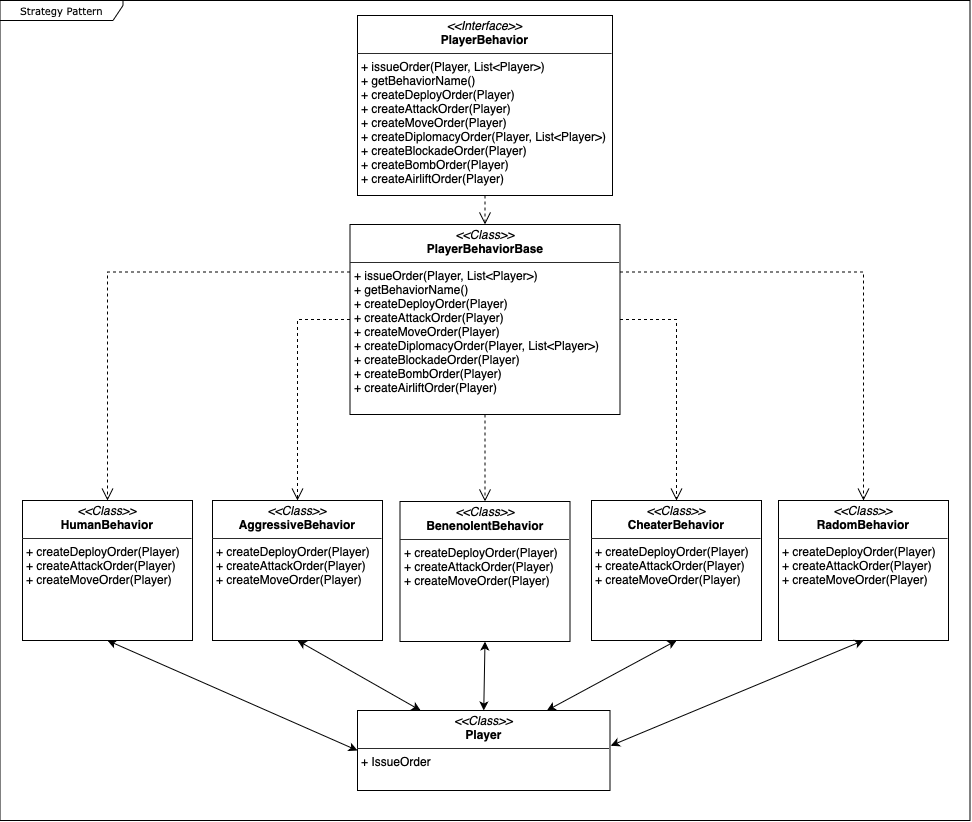

The diagram above was exported from draw.io. Its source (the exported page's mxGraphModel, read from the mxfile embedded in the PNG):
<mxGraphModel dx="1055" dy="599" grid="1" gridSize="10" guides="1" tooltips="1" connect="1" arrows="1" fold="1" page="1" pageScale="1" pageWidth="850" pageHeight="1100" background="none" math="0" shadow="0">
  <root>
    <mxCell id="0" />
    <mxCell id="1" parent="0" />
    <mxCell id="17acba5748e5396b-1" value="Strategy Pattern" style="shape=umlFrame;whiteSpace=wrap;html=1;rounded=0;shadow=0;comic=0;labelBackgroundColor=none;strokeWidth=1;fontFamily=Verdana;fontSize=10;align=center;width=123;height=20;" parent="1" vertex="1">
      <mxGeometry x="17.5" y="20" width="970" height="820" as="geometry" />
    </mxCell>
    <mxCell id="5d2195bd80daf111-11" value="&lt;p style=&quot;margin:0px;margin-top:4px;text-align:center;&quot;&gt;&lt;i&gt;&amp;lt;&amp;lt;Class&amp;gt;&amp;gt;&lt;/i&gt;&lt;br&gt;&lt;b&gt;Player&lt;/b&gt;&lt;/p&gt;&lt;hr size=&quot;1&quot;&gt;&lt;p style=&quot;margin:0px;margin-left:4px;&quot;&gt;+ IssueOrder&lt;/p&gt;" style="verticalAlign=top;align=left;overflow=fill;fontSize=12;fontFamily=Helvetica;html=1;rounded=0;shadow=0;comic=0;labelBackgroundColor=none;strokeWidth=1" parent="1" vertex="1">
      <mxGeometry x="375" y="730" width="252.5" height="80" as="geometry" />
    </mxCell>
    <mxCell id="5d2195bd80daf111-18" value="&lt;p style=&quot;margin:0px;margin-top:4px;text-align:center;&quot;&gt;&lt;i&gt;&amp;lt;&amp;lt;Interface&amp;gt;&amp;gt;&lt;/i&gt;&lt;br&gt;&lt;b&gt;PlayerBehavior&lt;/b&gt;&lt;/p&gt;&lt;hr size=&quot;1&quot;&gt;&lt;p style=&quot;margin:0px;margin-left:4px;&quot;&gt;+ issueOrder(Player, List&amp;lt;Player&amp;gt;)&lt;br&gt;&lt;/p&gt;&lt;p style=&quot;margin:0px;margin-left:4px;&quot;&gt;+ getBehaviorName()&lt;/p&gt;&lt;p style=&quot;margin:0px;margin-left:4px;&quot;&gt;+ createDeployOrder(Player)&lt;/p&gt;&lt;p style=&quot;margin:0px;margin-left:4px;&quot;&gt;+ createAttackOrder(Player)&lt;/p&gt;&lt;p style=&quot;margin:0px;margin-left:4px;&quot;&gt;+ createMoveOrder(Player)&lt;/p&gt;&lt;p style=&quot;margin:0px;margin-left:4px;&quot;&gt;+ createDiplomacyOrder(Player, List&amp;lt;Player&amp;gt;)&lt;/p&gt;&lt;p style=&quot;margin:0px;margin-left:4px;&quot;&gt;+ createBlockadeOrder(Player)&lt;/p&gt;&lt;p style=&quot;margin:0px;margin-left:4px;&quot;&gt;+ createBombOrder(Player)&lt;/p&gt;&lt;p style=&quot;margin:0px;margin-left:4px;&quot;&gt;+ createAirliftOrder(Player)&lt;/p&gt;&lt;p style=&quot;margin:0px;margin-left:4px;&quot;&gt;&lt;br&gt;&lt;/p&gt;" style="verticalAlign=top;align=left;overflow=fill;fontSize=12;fontFamily=Helvetica;html=1;rounded=0;shadow=0;comic=0;labelBackgroundColor=none;strokeWidth=1" parent="1" vertex="1">
      <mxGeometry x="375" y="35" width="255" height="180" as="geometry" />
    </mxCell>
    <mxCell id="5d2195bd80daf111-19" value="&lt;p style=&quot;margin:0px;margin-top:4px;text-align:center;&quot;&gt;&lt;i&gt;&amp;lt;&amp;lt;Class&amp;gt;&amp;gt;&lt;/i&gt;&lt;br&gt;&lt;b&gt;PlayerBehaviorBase&lt;/b&gt;&lt;/p&gt;&lt;hr size=&quot;1&quot;&gt;&lt;p style=&quot;margin: 0px 0px 0px 4px;&quot;&gt;+ issueOrder(Player, List&amp;lt;Player&amp;gt;)&lt;br&gt;&lt;/p&gt;&lt;p style=&quot;margin: 0px 0px 0px 4px;&quot;&gt;+ getBehaviorName()&lt;/p&gt;&lt;p style=&quot;margin: 0px 0px 0px 4px;&quot;&gt;+ createDeployOrder(Player)&lt;/p&gt;&lt;p style=&quot;margin: 0px 0px 0px 4px;&quot;&gt;+ createAttackOrder(Player)&lt;/p&gt;&lt;p style=&quot;margin: 0px 0px 0px 4px;&quot;&gt;+ createMoveOrder(Player)&lt;/p&gt;&lt;p style=&quot;margin: 0px 0px 0px 4px;&quot;&gt;+ createDiplomacyOrder(Player, List&amp;lt;Player&amp;gt;)&lt;/p&gt;&lt;p style=&quot;margin: 0px 0px 0px 4px;&quot;&gt;+ createBlockadeOrder(Player)&lt;/p&gt;&lt;p style=&quot;margin: 0px 0px 0px 4px;&quot;&gt;+ createBombOrder(Player)&lt;/p&gt;&lt;p style=&quot;margin: 0px 0px 0px 4px;&quot;&gt;+ createAirliftOrder(Player)&lt;/p&gt;" style="verticalAlign=top;align=left;overflow=fill;fontSize=12;fontFamily=Helvetica;html=1;rounded=0;shadow=0;comic=0;labelBackgroundColor=none;strokeWidth=1" parent="1" vertex="1">
      <mxGeometry x="367.5" y="244" width="270" height="190" as="geometry" />
    </mxCell>
    <mxCell id="5d2195bd80daf111-28" style="edgeStyle=orthogonalEdgeStyle;rounded=0;html=1;dashed=1;labelBackgroundColor=none;startFill=0;endArrow=open;endFill=0;endSize=10;fontFamily=Verdana;fontSize=10;exitX=0.5;exitY=1;exitDx=0;exitDy=0;entryX=0.5;entryY=0;entryDx=0;entryDy=0;" parent="1" source="5d2195bd80daf111-18" target="5d2195bd80daf111-19" edge="1">
      <mxGeometry relative="1" as="geometry">
        <Array as="points" />
        <mxPoint x="380" y="460" as="targetPoint" />
      </mxGeometry>
    </mxCell>
    <mxCell id="5d2195bd80daf111-33" style="edgeStyle=orthogonalEdgeStyle;rounded=0;html=1;dashed=1;labelBackgroundColor=none;startFill=0;endArrow=open;endFill=0;endSize=10;fontFamily=Verdana;fontSize=10;exitX=0;exitY=0.25;exitDx=0;exitDy=0;entryX=0.5;entryY=0;entryDx=0;entryDy=0;" parent="1" source="5d2195bd80daf111-19" target="5d2195bd80daf111-20" edge="1">
      <mxGeometry relative="1" as="geometry">
        <Array as="points" />
        <mxPoint x="140" y="770" as="targetPoint" />
      </mxGeometry>
    </mxCell>
    <mxCell id="5d2195bd80daf111-20" value="&lt;p style=&quot;margin:0px;margin-top:4px;text-align:center;&quot;&gt;&lt;i&gt;&amp;lt;&amp;lt;Class&amp;gt;&amp;gt;&lt;/i&gt;&lt;br&gt;&lt;b&gt;HumanBehavior&lt;/b&gt;&lt;/p&gt;&lt;hr size=&quot;1&quot;&gt;&lt;p style=&quot;margin: 0px 0px 0px 4px;&quot;&gt;+ createDeployOrder(Player)&lt;/p&gt;&lt;p style=&quot;margin: 0px 0px 0px 4px;&quot;&gt;+ createAttackOrder(Player)&lt;/p&gt;&lt;p style=&quot;margin: 0px 0px 0px 4px;&quot;&gt;+ createMoveOrder(Player)&lt;/p&gt;" style="verticalAlign=top;align=left;overflow=fill;fontSize=12;fontFamily=Helvetica;html=1;rounded=0;shadow=0;comic=0;labelBackgroundColor=none;strokeWidth=1" parent="1" vertex="1">
      <mxGeometry x="40" y="520" width="170" height="140" as="geometry" />
    </mxCell>
    <mxCell id="-yQv3scUa-QhP-mJmba4-3" value="&lt;p style=&quot;margin:0px;margin-top:4px;text-align:center;&quot;&gt;&lt;i&gt;&amp;lt;&amp;lt;Class&amp;gt;&amp;gt;&lt;/i&gt;&lt;br&gt;&lt;b&gt;AggressiveBehavior&lt;/b&gt;&lt;/p&gt;&lt;hr size=&quot;1&quot;&gt;&lt;p style=&quot;margin: 0px 0px 0px 4px;&quot;&gt;+ createDeployOrder(Player)&lt;/p&gt;&lt;p style=&quot;margin: 0px 0px 0px 4px;&quot;&gt;+ createAttackOrder(Player)&lt;/p&gt;&lt;p style=&quot;margin: 0px 0px 0px 4px;&quot;&gt;+ createMoveOrder(Player)&lt;/p&gt;" style="verticalAlign=top;align=left;overflow=fill;fontSize=12;fontFamily=Helvetica;html=1;rounded=0;shadow=0;comic=0;labelBackgroundColor=none;strokeWidth=1" vertex="1" parent="1">
      <mxGeometry x="230" y="520" width="170" height="140" as="geometry" />
    </mxCell>
    <mxCell id="-yQv3scUa-QhP-mJmba4-4" value="&lt;p style=&quot;margin:0px;margin-top:4px;text-align:center;&quot;&gt;&lt;i&gt;&amp;lt;&amp;lt;Class&amp;gt;&amp;gt;&lt;/i&gt;&lt;br&gt;&lt;b&gt;BenenolentBehavior&lt;/b&gt;&lt;/p&gt;&lt;hr size=&quot;1&quot;&gt;&lt;p style=&quot;margin: 0px 0px 0px 4px;&quot;&gt;+ createDeployOrder(Player)&lt;/p&gt;&lt;p style=&quot;margin: 0px 0px 0px 4px;&quot;&gt;+ createAttackOrder(Player)&lt;/p&gt;&lt;p style=&quot;margin: 0px 0px 0px 4px;&quot;&gt;+ createMoveOrder(Player)&lt;/p&gt;" style="verticalAlign=top;align=left;overflow=fill;fontSize=12;fontFamily=Helvetica;html=1;rounded=0;shadow=0;comic=0;labelBackgroundColor=none;strokeWidth=1" vertex="1" parent="1">
      <mxGeometry x="417.5" y="521" width="170" height="140" as="geometry" />
    </mxCell>
    <mxCell id="-yQv3scUa-QhP-mJmba4-5" value="&lt;p style=&quot;margin:0px;margin-top:4px;text-align:center;&quot;&gt;&lt;i&gt;&amp;lt;&amp;lt;Class&amp;gt;&amp;gt;&lt;/i&gt;&lt;br&gt;&lt;b&gt;CheaterBehavior&lt;/b&gt;&lt;/p&gt;&lt;hr size=&quot;1&quot;&gt;&lt;p style=&quot;margin: 0px 0px 0px 4px;&quot;&gt;+ createDeployOrder(Player)&lt;/p&gt;&lt;p style=&quot;margin: 0px 0px 0px 4px;&quot;&gt;+ createAttackOrder(Player)&lt;/p&gt;&lt;p style=&quot;margin: 0px 0px 0px 4px;&quot;&gt;+ createMoveOrder(Player)&lt;/p&gt;" style="verticalAlign=top;align=left;overflow=fill;fontSize=12;fontFamily=Helvetica;html=1;rounded=0;shadow=0;comic=0;labelBackgroundColor=none;strokeWidth=1" vertex="1" parent="1">
      <mxGeometry x="609" y="520" width="170" height="140" as="geometry" />
    </mxCell>
    <mxCell id="-yQv3scUa-QhP-mJmba4-6" value="&lt;p style=&quot;margin:0px;margin-top:4px;text-align:center;&quot;&gt;&lt;i&gt;&amp;lt;&amp;lt;Class&amp;gt;&amp;gt;&lt;/i&gt;&lt;br&gt;&lt;b&gt;RadomBehavior&lt;/b&gt;&lt;/p&gt;&lt;hr size=&quot;1&quot;&gt;&lt;p style=&quot;margin: 0px 0px 0px 4px;&quot;&gt;+ createDeployOrder(Player)&lt;/p&gt;&lt;p style=&quot;margin: 0px 0px 0px 4px;&quot;&gt;+ createAttackOrder(Player)&lt;/p&gt;&lt;p style=&quot;margin: 0px 0px 0px 4px;&quot;&gt;+ createMoveOrder(Player)&lt;/p&gt;" style="verticalAlign=top;align=left;overflow=fill;fontSize=12;fontFamily=Helvetica;html=1;rounded=0;shadow=0;comic=0;labelBackgroundColor=none;strokeWidth=1" vertex="1" parent="1">
      <mxGeometry x="796" y="520" width="170" height="140" as="geometry" />
    </mxCell>
    <mxCell id="-yQv3scUa-QhP-mJmba4-7" value="" style="endArrow=classic;startArrow=classic;html=1;rounded=0;entryX=0.5;entryY=1;entryDx=0;entryDy=0;exitX=0;exitY=0.5;exitDx=0;exitDy=0;" edge="1" parent="1" source="5d2195bd80daf111-11" target="5d2195bd80daf111-20">
      <mxGeometry width="50" height="50" relative="1" as="geometry">
        <mxPoint x="100" y="720" as="sourcePoint" />
        <mxPoint x="150" y="670" as="targetPoint" />
      </mxGeometry>
    </mxCell>
    <mxCell id="-yQv3scUa-QhP-mJmba4-8" value="" style="endArrow=classic;startArrow=classic;html=1;rounded=0;entryX=0.5;entryY=1;entryDx=0;entryDy=0;exitX=0.25;exitY=0;exitDx=0;exitDy=0;" edge="1" parent="1" source="5d2195bd80daf111-11" target="-yQv3scUa-QhP-mJmba4-3">
      <mxGeometry width="50" height="50" relative="1" as="geometry">
        <mxPoint x="303" y="780" as="sourcePoint" />
        <mxPoint x="135" y="670" as="targetPoint" />
      </mxGeometry>
    </mxCell>
    <mxCell id="-yQv3scUa-QhP-mJmba4-10" value="" style="endArrow=classic;startArrow=classic;html=1;rounded=0;entryX=0.5;entryY=1;entryDx=0;entryDy=0;exitX=0.5;exitY=0;exitDx=0;exitDy=0;" edge="1" parent="1" source="5d2195bd80daf111-11" target="-yQv3scUa-QhP-mJmba4-4">
      <mxGeometry width="50" height="50" relative="1" as="geometry">
        <mxPoint x="460" y="720" as="sourcePoint" />
        <mxPoint x="510" y="670" as="targetPoint" />
      </mxGeometry>
    </mxCell>
    <mxCell id="-yQv3scUa-QhP-mJmba4-11" value="" style="endArrow=classic;startArrow=classic;html=1;rounded=0;entryX=0.5;entryY=1;entryDx=0;entryDy=0;exitX=0.75;exitY=0;exitDx=0;exitDy=0;" edge="1" parent="1" source="5d2195bd80daf111-11" target="-yQv3scUa-QhP-mJmba4-5">
      <mxGeometry width="50" height="50" relative="1" as="geometry">
        <mxPoint x="680" y="740" as="sourcePoint" />
        <mxPoint x="730" y="690" as="targetPoint" />
      </mxGeometry>
    </mxCell>
    <mxCell id="-yQv3scUa-QhP-mJmba4-12" value="" style="endArrow=classic;startArrow=classic;html=1;rounded=0;entryX=0.5;entryY=1;entryDx=0;entryDy=0;exitX=1.003;exitY=0.44;exitDx=0;exitDy=0;exitPerimeter=0;" edge="1" parent="1" source="5d2195bd80daf111-11" target="-yQv3scUa-QhP-mJmba4-6">
      <mxGeometry width="50" height="50" relative="1" as="geometry">
        <mxPoint x="800" y="750" as="sourcePoint" />
        <mxPoint x="850" y="700" as="targetPoint" />
      </mxGeometry>
    </mxCell>
    <mxCell id="-yQv3scUa-QhP-mJmba4-13" style="edgeStyle=orthogonalEdgeStyle;rounded=0;html=1;dashed=1;labelBackgroundColor=none;startFill=0;endArrow=open;endFill=0;endSize=10;fontFamily=Verdana;fontSize=10;exitX=0;exitY=0.5;exitDx=0;exitDy=0;entryX=0.5;entryY=0;entryDx=0;entryDy=0;" edge="1" parent="1" source="5d2195bd80daf111-19" target="-yQv3scUa-QhP-mJmba4-3">
      <mxGeometry relative="1" as="geometry">
        <Array as="points" />
        <mxPoint x="328" y="302" as="sourcePoint" />
        <mxPoint x="135" y="530" as="targetPoint" />
      </mxGeometry>
    </mxCell>
    <mxCell id="-yQv3scUa-QhP-mJmba4-14" style="edgeStyle=orthogonalEdgeStyle;rounded=0;html=1;dashed=1;labelBackgroundColor=none;startFill=0;endArrow=open;endFill=0;endSize=10;fontFamily=Verdana;fontSize=10;exitX=1;exitY=0.25;exitDx=0;exitDy=0;entryX=0.5;entryY=0;entryDx=0;entryDy=0;" edge="1" parent="1" source="5d2195bd80daf111-19" target="-yQv3scUa-QhP-mJmba4-6">
      <mxGeometry relative="1" as="geometry">
        <Array as="points" />
        <mxPoint x="328" y="349" as="sourcePoint" />
        <mxPoint x="283" y="530" as="targetPoint" />
      </mxGeometry>
    </mxCell>
    <mxCell id="-yQv3scUa-QhP-mJmba4-15" style="edgeStyle=orthogonalEdgeStyle;rounded=0;html=1;dashed=1;labelBackgroundColor=none;startFill=0;endArrow=open;endFill=0;endSize=10;fontFamily=Verdana;fontSize=10;exitX=1;exitY=0.5;exitDx=0;exitDy=0;entryX=0.5;entryY=0;entryDx=0;entryDy=0;" edge="1" parent="1" source="5d2195bd80daf111-19" target="-yQv3scUa-QhP-mJmba4-5">
      <mxGeometry relative="1" as="geometry">
        <Array as="points" />
        <mxPoint x="338" y="359" as="sourcePoint" />
        <mxPoint x="293" y="540" as="targetPoint" />
      </mxGeometry>
    </mxCell>
    <mxCell id="-yQv3scUa-QhP-mJmba4-16" style="edgeStyle=orthogonalEdgeStyle;rounded=0;html=1;dashed=1;labelBackgroundColor=none;startFill=0;endArrow=open;endFill=0;endSize=10;fontFamily=Verdana;fontSize=10;exitX=0.5;exitY=1;exitDx=0;exitDy=0;entryX=0.5;entryY=0;entryDx=0;entryDy=0;" edge="1" parent="1" source="5d2195bd80daf111-19" target="-yQv3scUa-QhP-mJmba4-4">
      <mxGeometry relative="1" as="geometry">
        <Array as="points" />
        <mxPoint x="348" y="369" as="sourcePoint" />
        <mxPoint x="303" y="550" as="targetPoint" />
      </mxGeometry>
    </mxCell>
  </root>
</mxGraphModel>